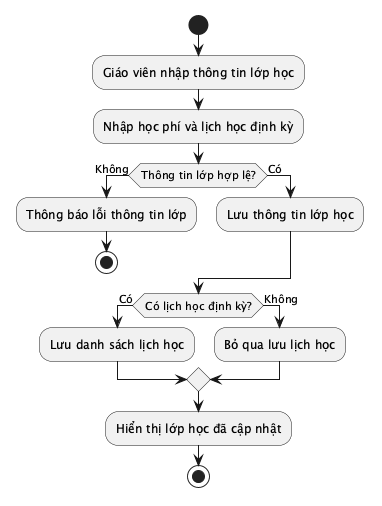

The diagram above was rendered by PlantUML. Its source (embedded in the PNG):
@startuml
start
:Giáo viên nhập thông tin lớp học;
:Nhập học phí và lịch học định kỳ;
if (Thông tin lớp hợp lệ?) then (Không)
  :Thông báo lỗi thông tin lớp;
  stop
else (Có)
  :Lưu thông tin lớp học;
endif
if (Có lịch học định kỳ?) then (Có)
  :Lưu danh sách lịch học;
else (Không)
  :Bỏ qua lưu lịch học;
endif
:Hiển thị lớp học đã cập nhật;
stop
@enduml